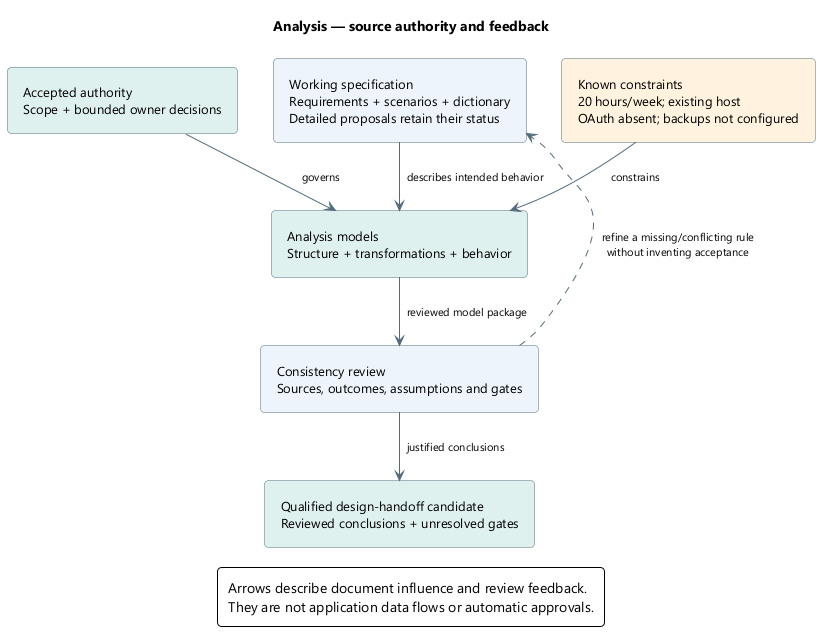

The diagram above was rendered by PlantUML. Its source (embedded in the PNG):
@startuml
skinparam backgroundColor white
skinparam defaultFontName Segoe UI
skinparam defaultFontSize 13
skinparam shadowing false
skinparam roundcorner 8
skinparam ArrowColor #526B7B
skinparam ArrowFontSize 11
skinparam packageStyle rectangle
skinparam classAttributeIconSize 0
hide circle
skinparam classBackgroundColor #EDF4FB
skinparam classBorderColor #526B7B
skinparam classHeaderBackgroundColor #DFF1EF
skinparam noteBackgroundColor #FFF3DF
skinparam noteBorderColor #B99557
skinparam rectangleBackgroundColor #EDF4FB
skinparam rectangleBorderColor #526B7B
skinparam activityBackgroundColor #EDF4FB
skinparam activityBorderColor #526B7B
skinparam activityDiamondBackgroundColor #DFF1EF
skinparam activityDiamondBorderColor #458F88
skinparam padding 6
skinparam nodesep 35
skinparam ranksep 40
hide empty members
title Analysis — source authority and feedback
top to bottom direction
rectangle "Accepted authority\nScope + bounded owner decisions" as A #DFF1EF
rectangle "Working specification\nRequirements + scenarios + dictionary\nDetailed proposals retain their status" as W
rectangle "Known constraints\n20 hours/week; existing host\nOAuth absent; backups not configured" as F #FFF3DF
rectangle "Analysis models\nStructure + transformations + behavior" as M #DFF1EF
rectangle "Consistency review\nSources, outcomes, assumptions and gates" as R
rectangle "Qualified design-handoff candidate\nReviewed conclusions + unresolved gates" as H #DFF1EF
A -[hidden]right- W
W -[hidden]right- F
A --> M : governs
W --> M : describes intended behavior
F --> M : constrains
M --> R : reviewed model package
R --> H : justified conclusions
R -[dashed,norank]-> W : refine a missing/conflicting rule\nwithout inventing acceptance
legend bottom
Arrows describe document influence and review feedback.
They are not application data flows or automatic approvals.
endlegend
@enduml